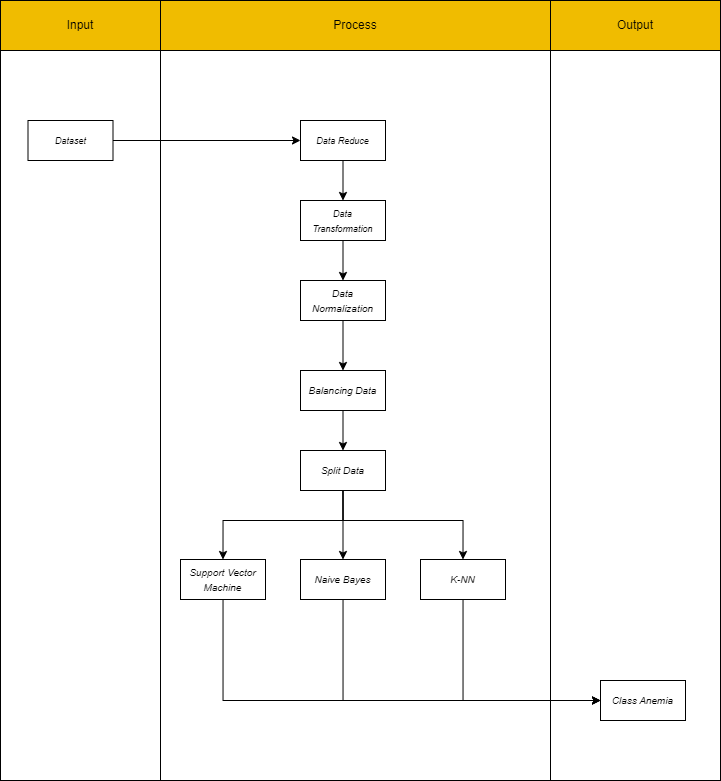

The diagram above was exported from draw.io. Its source (the exported page's mxGraphModel, read from the mxfile embedded in the PNG):
<mxGraphModel dx="1912" dy="1000" grid="1" gridSize="10" guides="1" tooltips="1" connect="1" arrows="1" fold="1" page="1" pageScale="1" pageWidth="850" pageHeight="1100" math="0" shadow="0">
  <root>
    <mxCell id="0" />
    <mxCell id="1" parent="0" />
    <mxCell id="5FZ_IyR7U3num6awNlUv-33" value="" style="rounded=0;whiteSpace=wrap;html=1;fillColor=none;" parent="1" vertex="1">
      <mxGeometry x="620" y="230" width="170" height="730" as="geometry" />
    </mxCell>
    <mxCell id="5FZ_IyR7U3num6awNlUv-34" value="" style="rounded=0;whiteSpace=wrap;html=1;fillColor=none;" parent="1" vertex="1">
      <mxGeometry x="70" y="230" width="160" height="730" as="geometry" />
    </mxCell>
    <mxCell id="5FZ_IyR7U3num6awNlUv-32" value="" style="rounded=0;whiteSpace=wrap;html=1;fillColor=none;" parent="1" vertex="1">
      <mxGeometry x="230" y="230" width="390" height="730" as="geometry" />
    </mxCell>
    <mxCell id="5FZ_IyR7U3num6awNlUv-5" value="&lt;font style=&quot;font-size: 9px;&quot;&gt;&lt;i&gt;Dataset&lt;/i&gt;&lt;/font&gt;" style="html=1;whiteSpace=wrap;" parent="1" vertex="1">
      <mxGeometry x="97.5" y="300" width="85" height="40" as="geometry" />
    </mxCell>
    <mxCell id="5FZ_IyR7U3num6awNlUv-7" style="edgeStyle=orthogonalEdgeStyle;rounded=0;orthogonalLoop=1;jettySize=auto;html=1;" parent="1" source="5FZ_IyR7U3num6awNlUv-5" target="5FZ_IyR7U3num6awNlUv-6" edge="1">
      <mxGeometry relative="1" as="geometry" />
    </mxCell>
    <mxCell id="5FZ_IyR7U3num6awNlUv-6" value="&lt;font style=&quot;font-size: 9px;&quot;&gt;&lt;i&gt;Data Reduce&lt;/i&gt;&lt;/font&gt;" style="html=1;whiteSpace=wrap;" parent="1" vertex="1">
      <mxGeometry x="370" y="300" width="85" height="40" as="geometry" />
    </mxCell>
    <mxCell id="5FZ_IyR7U3num6awNlUv-9" style="edgeStyle=orthogonalEdgeStyle;rounded=0;orthogonalLoop=1;jettySize=auto;html=1;" parent="1" source="5FZ_IyR7U3num6awNlUv-6" target="5FZ_IyR7U3num6awNlUv-8" edge="1">
      <mxGeometry relative="1" as="geometry" />
    </mxCell>
    <mxCell id="88h5YaHgNikUIebVLMew-1" style="edgeStyle=orthogonalEdgeStyle;rounded=0;orthogonalLoop=1;jettySize=auto;html=1;" edge="1" parent="1" source="5FZ_IyR7U3num6awNlUv-8" target="5FZ_IyR7U3num6awNlUv-12">
      <mxGeometry relative="1" as="geometry" />
    </mxCell>
    <mxCell id="5FZ_IyR7U3num6awNlUv-8" value="&lt;font style=&quot;font-size: 9px;&quot;&gt;&lt;i&gt;Data&lt;br&gt;Transformation&lt;/i&gt;&lt;/font&gt;" style="html=1;whiteSpace=wrap;" parent="1" vertex="1">
      <mxGeometry x="370" y="380" width="85" height="40" as="geometry" />
    </mxCell>
    <mxCell id="5FZ_IyR7U3num6awNlUv-39" style="edgeStyle=orthogonalEdgeStyle;rounded=0;orthogonalLoop=1;jettySize=auto;html=1;" parent="1" source="5FZ_IyR7U3num6awNlUv-12" target="5FZ_IyR7U3num6awNlUv-38" edge="1">
      <mxGeometry relative="1" as="geometry" />
    </mxCell>
    <mxCell id="5FZ_IyR7U3num6awNlUv-12" value="&lt;font size=&quot;1&quot;&gt;&lt;i&gt;Data Normalization&lt;/i&gt;&lt;/font&gt;" style="html=1;whiteSpace=wrap;" parent="1" vertex="1">
      <mxGeometry x="370" y="460" width="85" height="40" as="geometry" />
    </mxCell>
    <mxCell id="5FZ_IyR7U3num6awNlUv-23" style="edgeStyle=orthogonalEdgeStyle;rounded=0;orthogonalLoop=1;jettySize=auto;html=1;entryX=0.5;entryY=0;entryDx=0;entryDy=0;" parent="1" target="5FZ_IyR7U3num6awNlUv-19" edge="1">
      <mxGeometry relative="1" as="geometry">
        <mxPoint x="412.4761904761906" y="670" as="sourcePoint" />
        <Array as="points">
          <mxPoint x="413" y="700" />
          <mxPoint x="293" y="700" />
        </Array>
      </mxGeometry>
    </mxCell>
    <mxCell id="5FZ_IyR7U3num6awNlUv-24" style="edgeStyle=orthogonalEdgeStyle;rounded=0;orthogonalLoop=1;jettySize=auto;html=1;entryX=0.5;entryY=0;entryDx=0;entryDy=0;" parent="1" target="5FZ_IyR7U3num6awNlUv-21" edge="1">
      <mxGeometry relative="1" as="geometry">
        <mxPoint x="412.4761904761906" y="670" as="sourcePoint" />
        <Array as="points">
          <mxPoint x="413" y="700" />
          <mxPoint x="533" y="700" />
        </Array>
      </mxGeometry>
    </mxCell>
    <mxCell id="88h5YaHgNikUIebVLMew-7" style="edgeStyle=orthogonalEdgeStyle;rounded=0;orthogonalLoop=1;jettySize=auto;html=1;entryX=0.5;entryY=0;entryDx=0;entryDy=0;" edge="1" parent="1" source="5FZ_IyR7U3num6awNlUv-17" target="5FZ_IyR7U3num6awNlUv-20">
      <mxGeometry relative="1" as="geometry" />
    </mxCell>
    <mxCell id="5FZ_IyR7U3num6awNlUv-17" value="&lt;font size=&quot;1&quot;&gt;&lt;i&gt;Split Data&lt;/i&gt;&lt;/font&gt;" style="html=1;whiteSpace=wrap;" parent="1" vertex="1">
      <mxGeometry x="370" y="630" width="85" height="40" as="geometry" />
    </mxCell>
    <mxCell id="88h5YaHgNikUIebVLMew-3" style="edgeStyle=orthogonalEdgeStyle;rounded=0;orthogonalLoop=1;jettySize=auto;html=1;" edge="1" parent="1" source="5FZ_IyR7U3num6awNlUv-19" target="5FZ_IyR7U3num6awNlUv-25">
      <mxGeometry relative="1" as="geometry">
        <Array as="points">
          <mxPoint x="293" y="880" />
        </Array>
      </mxGeometry>
    </mxCell>
    <mxCell id="5FZ_IyR7U3num6awNlUv-19" value="&lt;font size=&quot;1&quot;&gt;&lt;i&gt;Support Vector Machine&lt;/i&gt;&lt;/font&gt;" style="html=1;whiteSpace=wrap;" parent="1" vertex="1">
      <mxGeometry x="250" y="739" width="85" height="40" as="geometry" />
    </mxCell>
    <mxCell id="88h5YaHgNikUIebVLMew-5" style="edgeStyle=orthogonalEdgeStyle;rounded=0;orthogonalLoop=1;jettySize=auto;html=1;" edge="1" parent="1" source="5FZ_IyR7U3num6awNlUv-20" target="5FZ_IyR7U3num6awNlUv-25">
      <mxGeometry relative="1" as="geometry">
        <Array as="points">
          <mxPoint x="413" y="880" />
        </Array>
      </mxGeometry>
    </mxCell>
    <mxCell id="5FZ_IyR7U3num6awNlUv-20" value="&lt;font size=&quot;1&quot;&gt;&lt;i&gt;Naive Bayes&lt;/i&gt;&lt;/font&gt;" style="html=1;whiteSpace=wrap;" parent="1" vertex="1">
      <mxGeometry x="370" y="739" width="85" height="40" as="geometry" />
    </mxCell>
    <mxCell id="88h5YaHgNikUIebVLMew-6" style="edgeStyle=orthogonalEdgeStyle;rounded=0;orthogonalLoop=1;jettySize=auto;html=1;" edge="1" parent="1" source="5FZ_IyR7U3num6awNlUv-21" target="5FZ_IyR7U3num6awNlUv-25">
      <mxGeometry relative="1" as="geometry">
        <Array as="points">
          <mxPoint x="533" y="880" />
        </Array>
      </mxGeometry>
    </mxCell>
    <mxCell id="5FZ_IyR7U3num6awNlUv-21" value="&lt;font size=&quot;1&quot;&gt;&lt;i&gt;K-NN&lt;/i&gt;&lt;/font&gt;" style="html=1;whiteSpace=wrap;" parent="1" vertex="1">
      <mxGeometry x="490" y="739" width="85" height="40" as="geometry" />
    </mxCell>
    <mxCell id="5FZ_IyR7U3num6awNlUv-25" value="&lt;font size=&quot;1&quot;&gt;&lt;i&gt;Class Anemia&lt;/i&gt;&lt;/font&gt;" style="html=1;whiteSpace=wrap;" parent="1" vertex="1">
      <mxGeometry x="670" y="860" width="85" height="40" as="geometry" />
    </mxCell>
    <mxCell id="5FZ_IyR7U3num6awNlUv-35" value="Input" style="rounded=0;whiteSpace=wrap;html=1;fillColor=#f0bc00;strokeColor=#000000;" parent="1" vertex="1">
      <mxGeometry x="70" y="180" width="160" height="50" as="geometry" />
    </mxCell>
    <mxCell id="5FZ_IyR7U3num6awNlUv-36" value="Process" style="rounded=0;whiteSpace=wrap;html=1;fillColor=#f0bc00;strokeColor=#000000;" parent="1" vertex="1">
      <mxGeometry x="230" y="180" width="390" height="50" as="geometry" />
    </mxCell>
    <mxCell id="5FZ_IyR7U3num6awNlUv-37" value="Output" style="rounded=0;whiteSpace=wrap;html=1;fillColor=#f0bc00;strokeColor=#000000;" parent="1" vertex="1">
      <mxGeometry x="620" y="180" width="170" height="50" as="geometry" />
    </mxCell>
    <mxCell id="5FZ_IyR7U3num6awNlUv-40" style="edgeStyle=orthogonalEdgeStyle;rounded=0;orthogonalLoop=1;jettySize=auto;html=1;" parent="1" source="5FZ_IyR7U3num6awNlUv-38" target="5FZ_IyR7U3num6awNlUv-17" edge="1">
      <mxGeometry relative="1" as="geometry" />
    </mxCell>
    <mxCell id="5FZ_IyR7U3num6awNlUv-38" value="&lt;font size=&quot;1&quot;&gt;&lt;i&gt;Balancing Data&lt;/i&gt;&lt;/font&gt;" style="html=1;whiteSpace=wrap;" parent="1" vertex="1">
      <mxGeometry x="370" y="550" width="85" height="40" as="geometry" />
    </mxCell>
  </root>
</mxGraphModel>